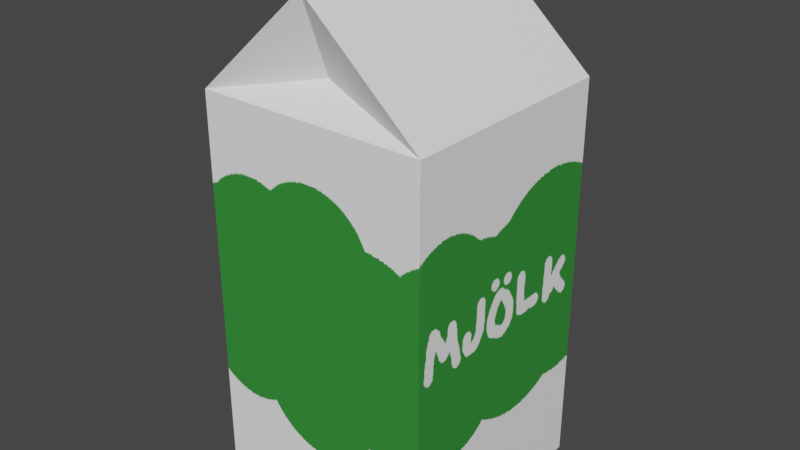 # Source: Mjulk.blend  (saved by Blender 3.3.6; exported with 4.5.12 LTS)
import bpy
from mathutils import Matrix  # noqa: F401  (used for matrix-valued properties, if any)

bpy.ops.wm.read_factory_settings(use_empty=True)
scene = bpy.context.scene
scene.name = 'Scene'

# ---- collections
col_collection = bpy.data.collections.new('Collection'); scene.collection.children.link(col_collection)

# ---- images (referenced by path relative to the original .blend; pixels are not part of the script)
import os
ASSET_DIR = os.environ.get("B2B_ASSET_DIR", "")  # directory of the original .blend (textures are referenced by path, not embedded)
HERE = os.path.dirname(os.path.abspath(__file__))  # packed textures are extracted next to this script under _unpacked/

def load_image(name, relpath, width, height, colorspace="sRGB"):
    """Load a texture the original file referenced (path relative to the .blend, or extracted next to this script)."""
    p = next((c for c in (os.path.join(HERE, relpath), os.path.join(ASSET_DIR, relpath)) if relpath and os.path.exists(c)), "")
    if p:
        img = bpy.data.images.load(p, check_existing=True)
        img.name = name
    else:  # same state as the original file: an image datablock whose file is absent (Cycles renders it pink)
        img = bpy.data.images.new(name, width, height)
        img.source = "FILE"
        img.filepath = "//" + (relpath or name)
    img.colorspace_settings.name = colorspace
    return img
img_mjulk = load_image('Mjulk', '_unpacked/Mjulk.2bd428d0.png', 1024, 1024, 'sRGB')

# ---- materials (node trees are filled in below, after node groups)
mat_material = bpy.data.materials.new('Material')
mat_material.alpha_threshold = 0.0
mat_material.use_transparent_shadow = False
mat_material.roughness = 0.5
mat_material.line_color = (0.0, 0.0, 0.0, 1.0)
mat_material_001 = bpy.data.materials.new('Material.001')
mat_material_001.use_transparent_shadow = False
mat_material_001.diffuse_color = (0.8736, 0.8736, 0.8736, 1.0)

# ---- material node trees
mat_material.use_nodes = True; mat_material.node_tree.nodes.clear()
_N = mat_material.node_tree.nodes; _L = mat_material.node_tree.links
n0 = _N.new('ShaderNodeOutputMaterial'); n0.name = 'Material Output'; n0.location = (300, 300)
n1 = _N.new('ShaderNodeBsdfPrincipled'); n1.name = 'Principled BSDF'; n1.location = (10, 300)
n1.distribution = 'GGX'
n1.subsurface_method = 'RANDOM_WALK_SKIN'
n1.inputs[3].default_value = 1.45
n1.inputs[27].default_value = (0.0, 0.0, 0.0, 1.0)
n1.inputs[28].default_value = 1.0
n2 = _N.new('ShaderNodeTexImage'); n2.name = 'Image Texture'; n2.location = (-320, 107)
n2.image = img_mjulk
_L.new(n1.outputs[0], n0.inputs[0])
_L.new(n2.outputs[0], n1.inputs[0])
n0.is_active_output = True

# ---- world
world_world = bpy.data.worlds.new('World'); scene.world = world_world
world_world.use_nodes = True; world_world.node_tree.nodes.clear()
_N = world_world.node_tree.nodes; _L = world_world.node_tree.links
n0 = _N.new('ShaderNodeOutputWorld'); n0.name = 'World Output'; n0.location = (300, 300)
n1 = _N.new('ShaderNodeBackground'); n1.name = 'Background'; n1.location = (10, 300)
n1.inputs[0].default_value = (0.05088, 0.05088, 0.05088, 1.0)
_L.new(n1.outputs[0], n0.inputs[0])
n0.is_active_output = True
world_world.color = (0.05088, 0.05088, 0.05088)
world_world.use_sun_shadow = False
world_world.sun_shadow_jitter_overblur = 0.0

# ---- meshes
me_cube = bpy.data.meshes.new('Cube')
me_cube.from_pydata([(1.0, 1.0, 1.0), (1.0, 1.0, -1.0), (1.0, -1.0, 1.0), (1.0, -1.0, -1.0), (-1.0, 1.0, 1.0), (-1.0, 1.0, -1.0), (-1.0, -1.0, 1.0), (-1.0, -1.0, -1.0), (0.0002254, -1.0, 1.524), (0.0002254, 1.0, 1.524), (0.0002254, -1.0, 1.636), (0.0002254, 1.0, 1.636), (1.289e-05, -0.7538, 1.139), (1.289e-05, 0.7538, 1.139), (-0.6517, 0.2844, 1.251), (-0.5722, 0.2855, 1.199), (-0.612, 0.2797, 1.272), (-0.5325, 0.2807, 1.22), (-0.5737, 0.2647, 1.292), (-0.4942, 0.2657, 1.24), (-0.5383, 0.2399, 1.31), (-0.4588, 0.2409, 1.258), (-0.5071, 0.2064, 1.326), (-0.4276, 0.2074, 1.274), (-0.4813, 0.1653, 1.339), (-0.4018, 0.1664, 1.288), (-0.4619, 0.1184, 1.349), (-0.3824, 0.1195, 1.297), (-0.4497, 0.0674, 1.355), (-0.3702, 0.06843, 1.303), (-0.4451, 0.01423, 1.357), (-0.3656, 0.01527, 1.305), (-0.4483, -0.03904, 1.355), (-0.3688, -0.038, 1.303), (-0.4592, -0.09036, 1.349), (-0.3797, -0.08932, 1.297), (-0.4774, -0.1378, 1.339), (-0.3979, -0.1367, 1.288), (-0.5021, -0.1794, 1.326), (-0.4226, -0.1784, 1.274), (-0.5324, -0.2137, 1.31), (-0.4529, -0.2127, 1.258), (-0.5672, -0.2394, 1.291), (-0.4877, -0.2384, 1.24), (-0.6051, -0.2554, 1.272), (-0.5256, -0.2544, 1.22), (-0.6446, -0.2612, 1.251), (-0.5651, -0.2601, 1.199), (-0.6843, -0.2564, 1.23), (-0.6048, -0.2554, 1.179), (-0.7226, -0.2414, 1.21), (-0.6431, -0.2403, 1.159), (-0.758, -0.2166, 1.192), (-0.6785, -0.2156, 1.141), (-0.7892, -0.1831, 1.176), (-0.7097, -0.182, 1.125), (-0.815, -0.1421, 1.163), (-0.7355, -0.141, 1.111), (-0.8344, -0.09515, 1.153), (-0.7549, -0.09411, 1.102), (-0.8466, -0.04412, 1.147), (-0.7671, -0.04309, 1.096), (-0.8512, 0.009045, 1.145), (-0.7717, 0.01008, 1.094), (-0.848, 0.06231, 1.147), (-0.7685, 0.06335, 1.096), (-0.8371, 0.1136, 1.153), (-0.7576, 0.1147, 1.102), (-0.8189, 0.161, 1.163), (-0.7394, 0.1621, 1.111), (-0.7942, 0.2027, 1.176), (-0.7147, 0.2037, 1.125), (-0.7639, 0.237, 1.192), (-0.6844, 0.2381, 1.141), (-0.7291, 0.2627, 1.21), (-0.6496, 0.2637, 1.159), (-0.6912, 0.2787, 1.23), (-0.6117, 0.2797, 1.179)], [], [(9, 4, 6, 8), (7, 6, 4, 5), (3, 2, 6, 7), (1, 0, 2, 3), (5, 1, 3, 7), (0, 9, 8, 2), (5, 4, 0, 1), (8, 9, 11, 10), (6, 2, 12), (2, 8, 12), (8, 6, 12), (0, 4, 13), (4, 9, 13), (9, 0, 13), (14, 15, 17, 16), (16, 17, 19, 18), (18, 19, 21, 20), (20, 21, 23, 22), (22, 23, 25, 24), (24, 25, 27, 26), (26, 27, 29, 28), (28, 29, 31, 30), (30, 31, 33, 32), (32, 33, 35, 34), (34, 35, 37, 36), (36, 37, 39, 38), (38, 39, 41, 40), (40, 41, 43, 42), (42, 43, 45, 44), (44, 45, 47, 46), (46, 47, 49, 48), (48, 49, 51, 50), (50, 51, 53, 52), (52, 53, 55, 54), (54, 55, 57, 56), (56, 57, 59, 58), (58, 59, 61, 60), (60, 61, 63, 62), (62, 63, 65, 64), (64, 65, 67, 66), (66, 67, 69, 68), (68, 69, 71, 70), (70, 71, 73, 72), (72, 73, 75, 74), (17, 15, 77, 75, 73, 71, 69, 67, 65, 63, 61, 59, 57, 55, 53, 51, 49, 47, 45, 43, 41, 39, 37, 35, 33, 31, 29, 27, 25, 23, 21, 19), (74, 75, 77, 76), (76, 77, 15, 14), (14, 16, 18, 20, 22, 24, 26, 28, 30, 32, 34, 36, 38, 40, 42, 44, 46, 48, 50, 52, 54, 56, 58, 60, 62, 64, 66, 68, 70, 72, 74, 76)])
me_cube.polygons.foreach_set('material_index', [0, 0, 0, 0, 0, 0, 0, 0, 0, 0, 0, 0, 0, 0, 1, 1, 1, 1, 1, 1, 1, 1, 1, 1, 1, 1, 1, 1, 1, 1, 1, 1, 1, 1, 1, 1, 1, 1, 1, 1, 1, 1, 1, 1, 1, 1, 1, 1])
_uv = me_cube.uv_layers.new(name='UVMap')
_uv.uv.foreach_set('vector', [0.7096, 0.1667, 0.6667, 0.0, 0.957, 0.0, 0.9999, 0.1667, 0.3333, 0.0, 0.3333, 0.3333, 0.0, 0.3333, 0.0, 0.0, 0.3333, 0.3333, 0.3333, 0.6667, 0.0, 0.6667, 0.0, 0.3333, 0.6667, 0.0, 0.6667, 0.3333, 0.3333, 0.3333, 0.3333, 0.0, 0.3333, 0.3333, 0.6667, 0.3333, 0.6667, 0.6667, 0.3333, 0.6667, 0.6667, 0.3333, 0.7096, 0.1667, 0.9999, 0.1667, 0.957, 0.3333, 0.6667, 0.3333, 0.8304, 0.3333, 0.8304, 0.6667, 0.6667, 0.6667, 0.05979, 0.6667, 0.05979, 1.0, 0.04104, 1.0, 0.04104, 0.6667, 0.9892, 0.3333, 0.9892, 0.6667, 0.9648, 0.5, 0.9648, 0.6667, 0.8775, 0.5, 0.9417, 0.5, 0.8775, 0.5, 0.9648, 0.3333, 0.9417, 0.5, 0.8304, 0.6667, 0.8304, 0.3333, 0.8775, 0.5, 0.04104, 0.6667, 0.04104, 0.8334, 0.0, 0.8333, 0.04104, 0.8334, 0.04104, 1.0, 0.0, 0.8333, 1.0, 0.5, 1.0, 1.0, 0.9688, 1.0, 0.9688, 0.5, 0.9688, 0.5, 0.9688, 1.0, 0.9375, 1.0, 0.9375, 0.5, 0.9375, 0.5, 0.9375, 1.0, 0.9062, 1.0, 0.9062, 0.5, 0.9062, 0.5, 0.9062, 1.0, 0.875, 1.0, 0.875, 0.5, 0.875, 0.5, 0.875, 1.0, 0.8438, 1.0, 0.8438, 0.5, 0.8438, 0.5, 0.8438, 1.0, 0.8125, 1.0, 0.8125, 0.5, 0.8125, 0.5, 0.8125, 1.0, 0.7812, 1.0, 0.7812, 0.5, 0.7812, 0.5, 0.7812, 1.0, 0.75, 1.0, 0.75, 0.5, 0.75, 0.5, 0.75, 1.0, 0.7188, 1.0, 0.7188, 0.5, 0.7188, 0.5, 0.7188, 1.0, 0.6875, 1.0, 0.6875, 0.5, 0.6875, 0.5, 0.6875, 1.0, 0.6562, 1.0, 0.6562, 0.5, 0.6562, 0.5, 0.6562, 1.0, 0.625, 1.0, 0.625, 0.5, 0.625, 0.5, 0.625, 1.0, 0.5938, 1.0, 0.5938, 0.5, 0.5938, 0.5, 0.5938, 1.0, 0.5625, 1.0, 0.5625, 0.5, 0.5625, 0.5, 0.5625, 1.0, 0.5312, 1.0, 0.5312, 0.5, 0.5312, 0.5, 0.5312, 1.0, 0.5, 1.0, 0.5, 0.5, 0.5, 0.5, 0.5, 1.0, 0.4688, 1.0, 0.4688, 0.5, 0.4688, 0.5, 0.4688, 1.0, 0.4375, 1.0, 0.4375, 0.5, 0.4375, 0.5, 0.4375, 1.0, 0.4062, 1.0, 0.4062, 0.5, 0.4062, 0.5, 0.4062, 1.0, 0.375, 1.0, 0.375, 0.5, 0.375, 0.5, 0.375, 1.0, 0.3438, 1.0, 0.3438, 0.5, 0.3438, 0.5, 0.3438, 1.0, 0.3125, 1.0, 0.3125, 0.5, 0.3125, 0.5, 0.3125, 1.0, 0.2812, 1.0, 0.2812, 0.5, 0.2812, 0.5, 0.2812, 1.0, 0.25, 1.0, 0.25, 0.5, 0.25, 0.5, 0.25, 1.0, 0.2188, 1.0, 0.2188, 0.5, 0.2188, 0.5, 0.2188, 1.0, 0.1875, 1.0, 0.1875, 0.5, 0.1875, 0.5, 0.1875, 1.0, 0.1562, 1.0, 0.1562, 0.5, 0.1562, 0.5, 0.1562, 1.0, 0.125, 1.0, 0.125, 0.5, 0.125, 0.5, 0.125, 1.0, 0.09375, 1.0, 0.09375, 0.5, 0.09375, 0.5, 0.09375, 1.0, 0.0625, 1.0, 0.0625, 0.5, 0.2968, 0.4854, 0.25, 0.49, 0.2032, 0.4854, 0.1582, 0.4717, 0.1167, 0.4496, 0.08029, 0.4197, 0.05045, 0.3833, 0.02827, 0.3418, 0.01461, 0.2968, 0.01, 0.25, 0.01461, 0.2032, 0.02827, 0.1582, 0.05045, 0.1167, 0.08029, 0.08029, 0.1167, 0.05045, 0.1582, 0.02827, 0.2032, 0.01461, 0.25, 0.01, 0.2968, 0.01461, 0.3418, 0.02827, 0.3833, 0.05045, 0.4197, 0.08029, 0.4496, 0.1167, 0.4717, 0.1582, 0.4854, 0.2032, 0.49, 0.25, 0.4854, 0.2968, 0.4717, 0.3418, 0.4496, 0.3833, 0.4197, 0.4197, 0.3833, 0.4496, 0.3418, 0.4717, 0.0625, 0.5, 0.0625, 1.0, 0.03125, 1.0, 0.03125, 0.5, 0.03125, 0.5, 0.03125, 1.0, 0.0, 1.0, 0.0, 0.5, 0.75, 0.49, 0.7968, 0.4854, 0.8418, 0.4717, 0.8833, 0.4496, 0.9197, 0.4197, 0.9496, 0.3833, 0.9717, 0.3418, 0.9854, 0.2968, 0.99, 0.25, 0.9854, 0.2032, 0.9717, 0.1582, 0.9496, 0.1167, 0.9197, 0.08029, 0.8833, 0.05045, 0.8418, 0.02827, 0.7968, 0.01461, 0.75, 0.01, 0.7032, 0.01461, 0.6582, 0.02827, 0.6167, 0.05045, 0.5803, 0.08029, 0.5504, 0.1167, 0.5283, 0.1582, 0.5146, 0.2032, 0.51, 0.25, 0.5146, 0.2968, 0.5283, 0.3418, 0.5504, 0.3833, 0.5803, 0.4197, 0.6167, 0.4496, 0.6582, 0.4717, 0.7032, 0.4854])
me_cube.materials.append(mat_material)
me_cube.materials.append(mat_material_001)
me_cube.use_mirror_vertex_groups = False
me_cube.update()

# ---- objects
ob_cube = bpy.data.objects.new('Cube', me_cube)

# ---- transforms, parenting, visibility, modifiers, constraints
ob_cube.location = (0.0, 0.0, 1.72)
ob_cube.scale = (1.0, 1.0, 1.72)
ob_cube.lock_rotations_4d = False
ob_cube.empty_display_type = 'ARROWS'
ob_cube.lineart.crease_threshold = 0.0

# ---- collection membership
col_collection.objects.link(ob_cube)

# ---- scene / render settings (as saved in the file)
scene.frame_start = 1; scene.frame_end = 250; scene.frame_set(1)
scene.render.engine = 'BLENDER_EEVEE_NEXT'
scene.cycles.sampling_pattern = 'TABULATED_SOBOL'
scene.cycles.use_light_tree = False
scene.view_settings.view_transform = 'Filmic'
bpy.context.view_layer.update()

# ---- added for rendering (the .blend has no active camera and no usable light): camera, sun
cam_auto = bpy.data.cameras.new('AutoCamera')
cam_auto.lens = 50.0
cam_auto.sensor_width = 36.0
cam_auto.clip_end = 1000.0
ob_auto_camera = bpy.data.objects.new('AutoCamera', cam_auto)
scene.collection.objects.link(ob_auto_camera)
ob_auto_camera.location = (4.94516, -5.9342, 6.22341)
ob_auto_camera.rotation_euler = (1.09748, -7.21219e-08, 0.694738)
scene.camera = ob_auto_camera
light_auto_sun = bpy.data.lights.new('AutoSun', 'SUN')
light_auto_sun.energy = 3.0
light_auto_sun.angle = 0.0523599
ob_auto_sun = bpy.data.objects.new('AutoSun', light_auto_sun)
scene.collection.objects.link(ob_auto_sun)
ob_auto_sun.rotation_euler = (0.872665, 0.174533, 0.523599)
bpy.context.view_layer.update()
